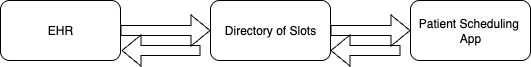

The diagram above was exported from draw.io. Its source (the exported page's mxGraphModel, read from the mxfile embedded in the PNG):
<mxGraphModel dx="1257" dy="689" grid="1" gridSize="10" guides="1" tooltips="1" connect="1" arrows="1" fold="1" page="1" pageScale="1" pageWidth="850" pageHeight="1100" math="0" shadow="0">
  <root>
    <mxCell id="0" />
    <mxCell id="1" parent="0" />
    <mxCell id="4NB983CTmNv25Ah_Tf0D-4" value="" style="edgeStyle=orthogonalEdgeStyle;shape=flexArrow;rounded=0;orthogonalLoop=1;jettySize=auto;html=1;" parent="1" source="4NB983CTmNv25Ah_Tf0D-1" target="4NB983CTmNv25Ah_Tf0D-2" edge="1">
      <mxGeometry relative="1" as="geometry" />
    </mxCell>
    <mxCell id="4NB983CTmNv25Ah_Tf0D-1" value="EHR" style="rounded=1;whiteSpace=wrap;html=1;" parent="1" vertex="1">
      <mxGeometry x="120" y="230" width="120" height="60" as="geometry" />
    </mxCell>
    <mxCell id="4NB983CTmNv25Ah_Tf0D-5" value="" style="edgeStyle=orthogonalEdgeStyle;shape=flexArrow;rounded=0;orthogonalLoop=1;jettySize=auto;html=1;" parent="1" source="4NB983CTmNv25Ah_Tf0D-2" target="4NB983CTmNv25Ah_Tf0D-3" edge="1">
      <mxGeometry relative="1" as="geometry" />
    </mxCell>
    <mxCell id="4NB983CTmNv25Ah_Tf0D-2" value="Directory of Slots" style="rounded=1;whiteSpace=wrap;html=1;" parent="1" vertex="1">
      <mxGeometry x="330" y="230" width="120" height="60" as="geometry" />
    </mxCell>
    <mxCell id="4NB983CTmNv25Ah_Tf0D-3" value="Patient Scheduling&amp;nbsp;&lt;div&gt;App&lt;/div&gt;" style="rounded=1;whiteSpace=wrap;html=1;" parent="1" vertex="1">
      <mxGeometry x="530" y="230" width="120" height="60" as="geometry" />
    </mxCell>
    <mxCell id="4NB983CTmNv25Ah_Tf0D-6" value="" style="edgeStyle=orthogonalEdgeStyle;shape=flexArrow;rounded=0;orthogonalLoop=1;jettySize=auto;html=1;" parent="1" edge="1">
      <mxGeometry relative="1" as="geometry">
        <mxPoint x="520" y="280" as="sourcePoint" />
        <mxPoint x="450" y="280" as="targetPoint" />
      </mxGeometry>
    </mxCell>
    <mxCell id="P4px9WObfBm6Kr-hwJ0T-1" value="" style="edgeStyle=orthogonalEdgeStyle;shape=flexArrow;rounded=0;orthogonalLoop=1;jettySize=auto;html=1;" parent="1" edge="1">
      <mxGeometry relative="1" as="geometry">
        <mxPoint x="320" y="280" as="sourcePoint" />
        <mxPoint x="241" y="280" as="targetPoint" />
        <Array as="points">
          <mxPoint x="231" y="280" />
          <mxPoint x="231" y="280" />
        </Array>
      </mxGeometry>
    </mxCell>
  </root>
</mxGraphModel>